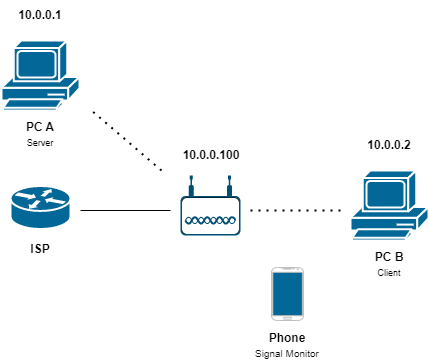

The diagram above was exported from draw.io. Its source (the exported page's mxGraphModel, read from the mxfile embedded in the PNG):
<mxGraphModel dx="1434" dy="707" grid="1" gridSize="10" guides="1" tooltips="1" connect="1" arrows="1" fold="1" page="1" pageScale="1" pageWidth="1169" pageHeight="827" math="0" shadow="0">
  <root>
    <mxCell id="0" />
    <mxCell id="1" parent="0" />
    <mxCell id="1SxUBkljpDedRYB7Fcxy-7" value="" style="rounded=1;whiteSpace=wrap;html=1;fillColor=#FFFFFF;" parent="1" vertex="1">
      <mxGeometry x="410" y="297" width="58" height="37" as="geometry" />
    </mxCell>
    <mxCell id="1SxUBkljpDedRYB7Fcxy-1" value="" style="shape=mxgraph.cisco.computers_and_peripherals.pc;html=1;pointerEvents=1;dashed=0;fillColor=#036897;strokeColor=#ffffff;strokeWidth=2;verticalLabelPosition=bottom;verticalAlign=top;align=center;outlineConnect=0;" parent="1" vertex="1">
      <mxGeometry x="579" y="270" width="78" height="70" as="geometry" />
    </mxCell>
    <mxCell id="1SxUBkljpDedRYB7Fcxy-2" value="" style="points=[[0.03,0.36,0],[0.18,0,0],[0.5,0.34,0],[0.82,0,0],[0.97,0.36,0],[1,0.67,0],[0.975,0.975,0],[0.5,1,0],[0.025,0.975,0],[0,0.67,0]];verticalLabelPosition=bottom;sketch=0;html=1;verticalAlign=top;aspect=fixed;align=center;pointerEvents=1;shape=mxgraph.cisco19.wireless_access_point;fillColor=#005073;strokeColor=none;" parent="1" vertex="1">
      <mxGeometry x="409" y="275" width="60" height="60" as="geometry" />
    </mxCell>
    <mxCell id="1SxUBkljpDedRYB7Fcxy-6" value="" style="shape=mxgraph.cisco.routers.router;html=1;pointerEvents=1;dashed=0;fillColor=#036897;strokeColor=#ffffff;strokeWidth=2;verticalLabelPosition=bottom;verticalAlign=top;align=center;outlineConnect=0;" parent="1" vertex="1">
      <mxGeometry x="239" y="285.5" width="60" height="43" as="geometry" />
    </mxCell>
    <mxCell id="1SxUBkljpDedRYB7Fcxy-8" value="" style="endArrow=none;html=1;rounded=0;" parent="1" edge="1">
      <mxGeometry width="50" height="50" relative="1" as="geometry">
        <mxPoint x="309" y="310" as="sourcePoint" />
        <mxPoint x="399" y="310" as="targetPoint" />
      </mxGeometry>
    </mxCell>
    <mxCell id="1SxUBkljpDedRYB7Fcxy-9" value="" style="endArrow=none;dashed=1;html=1;dashPattern=1 3;strokeWidth=2;rounded=0;" parent="1" edge="1">
      <mxGeometry width="50" height="50" relative="1" as="geometry">
        <mxPoint x="479" y="310" as="sourcePoint" />
        <mxPoint x="569" y="310" as="targetPoint" />
      </mxGeometry>
    </mxCell>
    <mxCell id="1SxUBkljpDedRYB7Fcxy-16" value="" style="group" parent="1" vertex="1" connectable="0">
      <mxGeometry x="500" y="367" width="32" height="53" as="geometry" />
    </mxCell>
    <mxCell id="1SxUBkljpDedRYB7Fcxy-12" value="" style="rounded=1;whiteSpace=wrap;html=1;fillColor=#036897;" parent="1SxUBkljpDedRYB7Fcxy-16" vertex="1">
      <mxGeometry y="2" width="31.5" height="49" as="geometry" />
    </mxCell>
    <mxCell id="1SxUBkljpDedRYB7Fcxy-13" value="" style="verticalLabelPosition=bottom;verticalAlign=top;html=1;shadow=0;dashed=0;strokeWidth=1;shape=mxgraph.android.phone2;strokeColor=#c0c0c0;fillColor=#FFFFFF;" parent="1SxUBkljpDedRYB7Fcxy-16" vertex="1">
      <mxGeometry width="32" height="53" as="geometry" />
    </mxCell>
    <mxCell id="1SxUBkljpDedRYB7Fcxy-17" value="&lt;b&gt;ISP&lt;br&gt;&lt;/b&gt;" style="text;html=1;strokeColor=none;fillColor=none;align=center;verticalAlign=middle;whiteSpace=wrap;rounded=0;" parent="1" vertex="1">
      <mxGeometry x="239" y="334" width="60" height="30" as="geometry" />
    </mxCell>
    <mxCell id="1SxUBkljpDedRYB7Fcxy-18" value="&lt;b&gt;PC B&lt;/b&gt;&lt;br&gt;&lt;font style=&quot;font-size: 9px;&quot;&gt;Client&lt;/font&gt;" style="text;html=1;strokeColor=none;fillColor=none;align=center;verticalAlign=middle;whiteSpace=wrap;rounded=0;" parent="1" vertex="1">
      <mxGeometry x="588" y="349" width="60" height="30" as="geometry" />
    </mxCell>
    <mxCell id="1SxUBkljpDedRYB7Fcxy-19" value="&lt;b&gt;Phone&lt;/b&gt;&lt;br&gt;&lt;font size=&quot;1&quot;&gt;Signal Monitor&lt;/font&gt;" style="text;html=1;strokeColor=none;fillColor=none;align=center;verticalAlign=middle;whiteSpace=wrap;rounded=0;" parent="1" vertex="1">
      <mxGeometry x="480" y="430" width="72" height="30" as="geometry" />
    </mxCell>
    <mxCell id="1SxUBkljpDedRYB7Fcxy-20" value="&lt;b&gt;10.0.0.100&lt;/b&gt;" style="text;html=1;strokeColor=none;fillColor=none;align=center;verticalAlign=middle;whiteSpace=wrap;rounded=0;" parent="1" vertex="1">
      <mxGeometry x="410" y="240" width="60" height="30" as="geometry" />
    </mxCell>
    <mxCell id="1SxUBkljpDedRYB7Fcxy-21" value="&lt;b&gt;10.0.0.2&lt;/b&gt;" style="text;html=1;strokeColor=none;fillColor=none;align=center;verticalAlign=middle;whiteSpace=wrap;rounded=0;" parent="1" vertex="1">
      <mxGeometry x="588" y="230" width="60" height="30" as="geometry" />
    </mxCell>
    <mxCell id="1SxUBkljpDedRYB7Fcxy-23" value="" style="shape=mxgraph.cisco.computers_and_peripherals.pc;html=1;pointerEvents=1;dashed=0;fillColor=#036897;strokeColor=#ffffff;strokeWidth=2;verticalLabelPosition=bottom;verticalAlign=top;align=center;outlineConnect=0;" parent="1" vertex="1">
      <mxGeometry x="230" y="140" width="78" height="70" as="geometry" />
    </mxCell>
    <mxCell id="1SxUBkljpDedRYB7Fcxy-24" value="&lt;b&gt;PC A&lt;br&gt;&lt;/b&gt;&lt;font style=&quot;font-size: 9px;&quot;&gt;Server&lt;/font&gt;" style="text;html=1;strokeColor=none;fillColor=none;align=center;verticalAlign=middle;whiteSpace=wrap;rounded=0;" parent="1" vertex="1">
      <mxGeometry x="239" y="219" width="60" height="30" as="geometry" />
    </mxCell>
    <mxCell id="1SxUBkljpDedRYB7Fcxy-25" value="&lt;b&gt;10.0.0.1&lt;/b&gt;" style="text;html=1;strokeColor=none;fillColor=none;align=center;verticalAlign=middle;whiteSpace=wrap;rounded=0;" parent="1" vertex="1">
      <mxGeometry x="239" y="100" width="60" height="30" as="geometry" />
    </mxCell>
    <mxCell id="1SxUBkljpDedRYB7Fcxy-26" value="" style="endArrow=none;dashed=1;html=1;dashPattern=1 3;strokeWidth=2;rounded=0;" parent="1" edge="1">
      <mxGeometry width="50" height="50" relative="1" as="geometry">
        <mxPoint x="390" y="270" as="sourcePoint" />
        <mxPoint x="320" y="210" as="targetPoint" />
      </mxGeometry>
    </mxCell>
  </root>
</mxGraphModel>